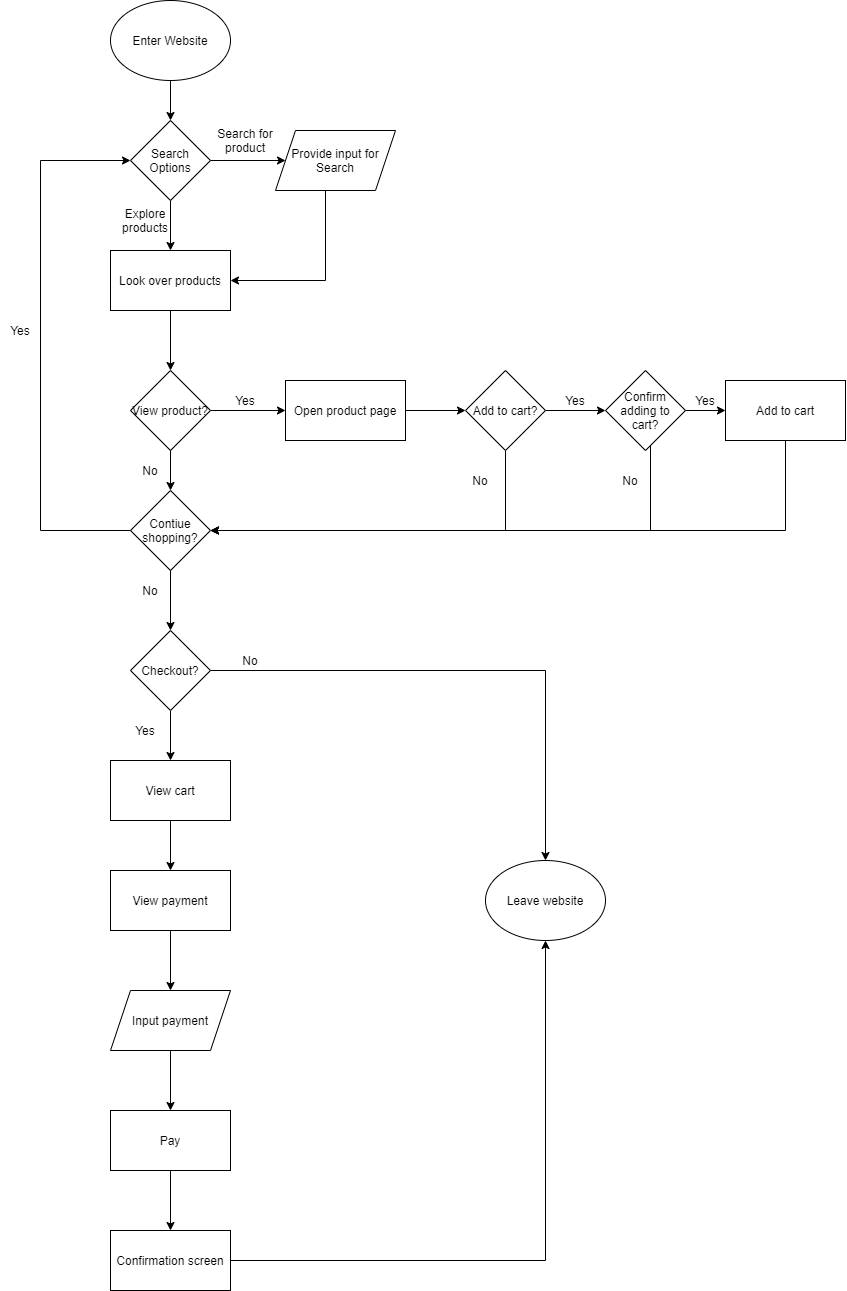

The diagram above was exported from draw.io. Its source (the exported page's mxGraphModel, read from the mxfile embedded in the PNG):
<mxGraphModel dx="1049" dy="456" grid="1" gridSize="10" guides="1" tooltips="1" connect="1" arrows="1" fold="1" page="1" pageScale="1" pageWidth="1200" pageHeight="1300" math="0" shadow="0">
  <root>
    <mxCell id="0" />
    <mxCell id="1" parent="0" />
    <mxCell id="4" value="" style="edgeStyle=orthogonalEdgeStyle;rounded=0;orthogonalLoop=1;jettySize=auto;html=1;" edge="1" parent="1" source="2" target="3">
      <mxGeometry relative="1" as="geometry" />
    </mxCell>
    <mxCell id="2" value="Enter Website" style="ellipse;whiteSpace=wrap;html=1;" vertex="1" parent="1">
      <mxGeometry x="300" y="10" width="120" height="80" as="geometry" />
    </mxCell>
    <mxCell id="6" value="" style="edgeStyle=orthogonalEdgeStyle;rounded=0;orthogonalLoop=1;jettySize=auto;html=1;" edge="1" parent="1" source="3" target="5">
      <mxGeometry relative="1" as="geometry" />
    </mxCell>
    <mxCell id="9" value="" style="edgeStyle=orthogonalEdgeStyle;rounded=0;orthogonalLoop=1;jettySize=auto;html=1;" edge="1" parent="1" source="3" target="8">
      <mxGeometry relative="1" as="geometry" />
    </mxCell>
    <mxCell id="3" value="Search Options" style="rhombus;whiteSpace=wrap;html=1;" vertex="1" parent="1">
      <mxGeometry x="320" y="130" width="80" height="80" as="geometry" />
    </mxCell>
    <mxCell id="12" style="edgeStyle=orthogonalEdgeStyle;rounded=0;orthogonalLoop=1;jettySize=auto;html=1;entryX=1;entryY=0.5;entryDx=0;entryDy=0;" edge="1" parent="1" source="5" target="8">
      <mxGeometry relative="1" as="geometry">
        <Array as="points">
          <mxPoint x="515" y="290" />
        </Array>
      </mxGeometry>
    </mxCell>
    <mxCell id="5" value="Provide input for Search" style="shape=parallelogram;perimeter=parallelogramPerimeter;whiteSpace=wrap;html=1;fixedSize=1;" vertex="1" parent="1">
      <mxGeometry x="465" y="140" width="120" height="60" as="geometry" />
    </mxCell>
    <mxCell id="7" value="Search for product" style="text;html=1;strokeColor=none;fillColor=none;align=center;verticalAlign=middle;whiteSpace=wrap;rounded=0;" vertex="1" parent="1">
      <mxGeometry x="395" y="140" width="80" height="20" as="geometry" />
    </mxCell>
    <mxCell id="14" value="" style="edgeStyle=orthogonalEdgeStyle;rounded=0;orthogonalLoop=1;jettySize=auto;html=1;" edge="1" parent="1" source="8" target="13">
      <mxGeometry relative="1" as="geometry" />
    </mxCell>
    <mxCell id="8" value="Look over products" style="rounded=0;whiteSpace=wrap;html=1;" vertex="1" parent="1">
      <mxGeometry x="300" y="260" width="120" height="60" as="geometry" />
    </mxCell>
    <mxCell id="10" value="Explore products" style="text;html=1;strokeColor=none;fillColor=none;align=center;verticalAlign=middle;whiteSpace=wrap;rounded=0;" vertex="1" parent="1">
      <mxGeometry x="315" y="220" width="40" height="20" as="geometry" />
    </mxCell>
    <mxCell id="16" value="" style="edgeStyle=orthogonalEdgeStyle;rounded=0;orthogonalLoop=1;jettySize=auto;html=1;" edge="1" parent="1" source="13" target="15">
      <mxGeometry relative="1" as="geometry" />
    </mxCell>
    <mxCell id="33" value="" style="edgeStyle=orthogonalEdgeStyle;rounded=0;orthogonalLoop=1;jettySize=auto;html=1;" edge="1" parent="1" source="13" target="27">
      <mxGeometry relative="1" as="geometry" />
    </mxCell>
    <mxCell id="13" value="View product?" style="rhombus;whiteSpace=wrap;html=1;" vertex="1" parent="1">
      <mxGeometry x="320" y="380" width="80" height="80" as="geometry" />
    </mxCell>
    <mxCell id="19" value="" style="edgeStyle=orthogonalEdgeStyle;rounded=0;orthogonalLoop=1;jettySize=auto;html=1;" edge="1" parent="1" source="15" target="18">
      <mxGeometry relative="1" as="geometry" />
    </mxCell>
    <mxCell id="15" value="Open product page" style="rounded=0;whiteSpace=wrap;html=1;" vertex="1" parent="1">
      <mxGeometry x="475" y="390" width="120" height="60" as="geometry" />
    </mxCell>
    <mxCell id="17" value="Yes" style="text;html=1;strokeColor=none;fillColor=none;align=center;verticalAlign=middle;whiteSpace=wrap;rounded=0;" vertex="1" parent="1">
      <mxGeometry x="415" y="400" width="40" height="20" as="geometry" />
    </mxCell>
    <mxCell id="21" value="" style="edgeStyle=orthogonalEdgeStyle;rounded=0;orthogonalLoop=1;jettySize=auto;html=1;" edge="1" parent="1" source="18" target="20">
      <mxGeometry relative="1" as="geometry" />
    </mxCell>
    <mxCell id="28" style="edgeStyle=orthogonalEdgeStyle;rounded=0;orthogonalLoop=1;jettySize=auto;html=1;entryX=1;entryY=0.5;entryDx=0;entryDy=0;" edge="1" parent="1" source="18" target="27">
      <mxGeometry relative="1" as="geometry">
        <Array as="points">
          <mxPoint x="695" y="540" />
        </Array>
      </mxGeometry>
    </mxCell>
    <mxCell id="18" value="Add to cart?" style="rhombus;whiteSpace=wrap;html=1;" vertex="1" parent="1">
      <mxGeometry x="655" y="380" width="80" height="80" as="geometry" />
    </mxCell>
    <mxCell id="25" value="" style="edgeStyle=orthogonalEdgeStyle;rounded=0;orthogonalLoop=1;jettySize=auto;html=1;" edge="1" parent="1" source="20" target="24">
      <mxGeometry relative="1" as="geometry" />
    </mxCell>
    <mxCell id="29" style="edgeStyle=orthogonalEdgeStyle;rounded=0;orthogonalLoop=1;jettySize=auto;html=1;entryX=1;entryY=0.5;entryDx=0;entryDy=0;entryPerimeter=0;" edge="1" parent="1" source="20" target="27">
      <mxGeometry relative="1" as="geometry">
        <mxPoint x="650" y="570" as="targetPoint" />
        <Array as="points">
          <mxPoint x="840" y="540" />
        </Array>
      </mxGeometry>
    </mxCell>
    <mxCell id="20" value="Confirm adding to cart?" style="rhombus;whiteSpace=wrap;html=1;" vertex="1" parent="1">
      <mxGeometry x="795" y="380" width="80" height="80" as="geometry" />
    </mxCell>
    <mxCell id="22" value="Yes" style="text;html=1;strokeColor=none;fillColor=none;align=center;verticalAlign=middle;whiteSpace=wrap;rounded=0;" vertex="1" parent="1">
      <mxGeometry x="745" y="400" width="40" height="20" as="geometry" />
    </mxCell>
    <mxCell id="30" style="edgeStyle=orthogonalEdgeStyle;rounded=0;orthogonalLoop=1;jettySize=auto;html=1;entryX=1;entryY=0.5;entryDx=0;entryDy=0;" edge="1" parent="1" source="24" target="27">
      <mxGeometry relative="1" as="geometry">
        <mxPoint x="640" y="590" as="targetPoint" />
        <Array as="points">
          <mxPoint x="975" y="540" />
        </Array>
      </mxGeometry>
    </mxCell>
    <mxCell id="24" value="Add to cart" style="rounded=0;whiteSpace=wrap;html=1;" vertex="1" parent="1">
      <mxGeometry x="915" y="390" width="120" height="60" as="geometry" />
    </mxCell>
    <mxCell id="26" value="Yes" style="text;html=1;strokeColor=none;fillColor=none;align=center;verticalAlign=middle;whiteSpace=wrap;rounded=0;" vertex="1" parent="1">
      <mxGeometry x="875" y="400" width="40" height="20" as="geometry" />
    </mxCell>
    <mxCell id="35" style="edgeStyle=orthogonalEdgeStyle;rounded=0;orthogonalLoop=1;jettySize=auto;html=1;entryX=0;entryY=0.5;entryDx=0;entryDy=0;" edge="1" parent="1" source="27" target="3">
      <mxGeometry relative="1" as="geometry">
        <Array as="points">
          <mxPoint x="230" y="540" />
          <mxPoint x="230" y="170" />
        </Array>
      </mxGeometry>
    </mxCell>
    <mxCell id="38" value="" style="edgeStyle=orthogonalEdgeStyle;rounded=0;orthogonalLoop=1;jettySize=auto;html=1;" edge="1" parent="1" source="27" target="37">
      <mxGeometry relative="1" as="geometry" />
    </mxCell>
    <mxCell id="27" value="Contiue shopping?" style="rhombus;whiteSpace=wrap;html=1;" vertex="1" parent="1">
      <mxGeometry x="320" y="500" width="80" height="80" as="geometry" />
    </mxCell>
    <mxCell id="31" value="No" style="text;html=1;strokeColor=none;fillColor=none;align=center;verticalAlign=middle;whiteSpace=wrap;rounded=0;" vertex="1" parent="1">
      <mxGeometry x="650" y="480" width="40" height="20" as="geometry" />
    </mxCell>
    <mxCell id="32" value="No" style="text;html=1;strokeColor=none;fillColor=none;align=center;verticalAlign=middle;whiteSpace=wrap;rounded=0;" vertex="1" parent="1">
      <mxGeometry x="800" y="480" width="40" height="20" as="geometry" />
    </mxCell>
    <mxCell id="34" value="No" style="text;html=1;strokeColor=none;fillColor=none;align=center;verticalAlign=middle;whiteSpace=wrap;rounded=0;" vertex="1" parent="1">
      <mxGeometry x="320" y="470" width="40" height="20" as="geometry" />
    </mxCell>
    <mxCell id="36" value="Yes" style="text;html=1;strokeColor=none;fillColor=none;align=center;verticalAlign=middle;whiteSpace=wrap;rounded=0;" vertex="1" parent="1">
      <mxGeometry x="190" y="330" width="40" height="20" as="geometry" />
    </mxCell>
    <mxCell id="41" value="" style="edgeStyle=orthogonalEdgeStyle;rounded=0;orthogonalLoop=1;jettySize=auto;html=1;" edge="1" parent="1" source="37" target="40">
      <mxGeometry relative="1" as="geometry" />
    </mxCell>
    <mxCell id="53" style="edgeStyle=orthogonalEdgeStyle;rounded=0;orthogonalLoop=1;jettySize=auto;html=1;entryX=0.5;entryY=0;entryDx=0;entryDy=0;" edge="1" parent="1" source="37" target="50">
      <mxGeometry relative="1" as="geometry" />
    </mxCell>
    <mxCell id="37" value="Checkout?" style="rhombus;whiteSpace=wrap;html=1;" vertex="1" parent="1">
      <mxGeometry x="320" y="640" width="80" height="80" as="geometry" />
    </mxCell>
    <mxCell id="39" value="No" style="text;html=1;strokeColor=none;fillColor=none;align=center;verticalAlign=middle;whiteSpace=wrap;rounded=0;" vertex="1" parent="1">
      <mxGeometry x="320" y="590" width="40" height="20" as="geometry" />
    </mxCell>
    <mxCell id="46" value="" style="edgeStyle=orthogonalEdgeStyle;rounded=0;orthogonalLoop=1;jettySize=auto;html=1;" edge="1" parent="1" source="40" target="42">
      <mxGeometry relative="1" as="geometry" />
    </mxCell>
    <mxCell id="40" value="View cart" style="rounded=0;whiteSpace=wrap;html=1;" vertex="1" parent="1">
      <mxGeometry x="300" y="770" width="120" height="60" as="geometry" />
    </mxCell>
    <mxCell id="47" value="" style="edgeStyle=orthogonalEdgeStyle;rounded=0;orthogonalLoop=1;jettySize=auto;html=1;" edge="1" parent="1" source="42" target="43">
      <mxGeometry relative="1" as="geometry" />
    </mxCell>
    <mxCell id="42" value="View payment" style="rounded=0;whiteSpace=wrap;html=1;" vertex="1" parent="1">
      <mxGeometry x="300" y="880" width="120" height="60" as="geometry" />
    </mxCell>
    <mxCell id="48" value="" style="edgeStyle=orthogonalEdgeStyle;rounded=0;orthogonalLoop=1;jettySize=auto;html=1;" edge="1" parent="1" source="43" target="44">
      <mxGeometry relative="1" as="geometry" />
    </mxCell>
    <mxCell id="43" value="Input payment" style="shape=parallelogram;perimeter=parallelogramPerimeter;whiteSpace=wrap;html=1;fixedSize=1;" vertex="1" parent="1">
      <mxGeometry x="300" y="1000" width="120" height="60" as="geometry" />
    </mxCell>
    <mxCell id="49" value="" style="edgeStyle=orthogonalEdgeStyle;rounded=0;orthogonalLoop=1;jettySize=auto;html=1;" edge="1" parent="1" source="44" target="45">
      <mxGeometry relative="1" as="geometry" />
    </mxCell>
    <mxCell id="44" value="Pay" style="rounded=0;whiteSpace=wrap;html=1;" vertex="1" parent="1">
      <mxGeometry x="300" y="1120" width="120" height="60" as="geometry" />
    </mxCell>
    <mxCell id="51" style="edgeStyle=orthogonalEdgeStyle;rounded=0;orthogonalLoop=1;jettySize=auto;html=1;" edge="1" parent="1" source="45" target="50">
      <mxGeometry relative="1" as="geometry" />
    </mxCell>
    <mxCell id="45" value="Confirmation screen" style="rounded=0;whiteSpace=wrap;html=1;" vertex="1" parent="1">
      <mxGeometry x="300" y="1240" width="120" height="60" as="geometry" />
    </mxCell>
    <mxCell id="50" value="Leave website" style="ellipse;whiteSpace=wrap;html=1;" vertex="1" parent="1">
      <mxGeometry x="675" y="870" width="120" height="80" as="geometry" />
    </mxCell>
    <mxCell id="52" value="Yes" style="text;html=1;strokeColor=none;fillColor=none;align=center;verticalAlign=middle;whiteSpace=wrap;rounded=0;" vertex="1" parent="1">
      <mxGeometry x="315" y="730" width="40" height="20" as="geometry" />
    </mxCell>
    <mxCell id="54" value="No" style="text;html=1;strokeColor=none;fillColor=none;align=center;verticalAlign=middle;whiteSpace=wrap;rounded=0;" vertex="1" parent="1">
      <mxGeometry x="420" y="660" width="40" height="20" as="geometry" />
    </mxCell>
  </root>
</mxGraphModel>